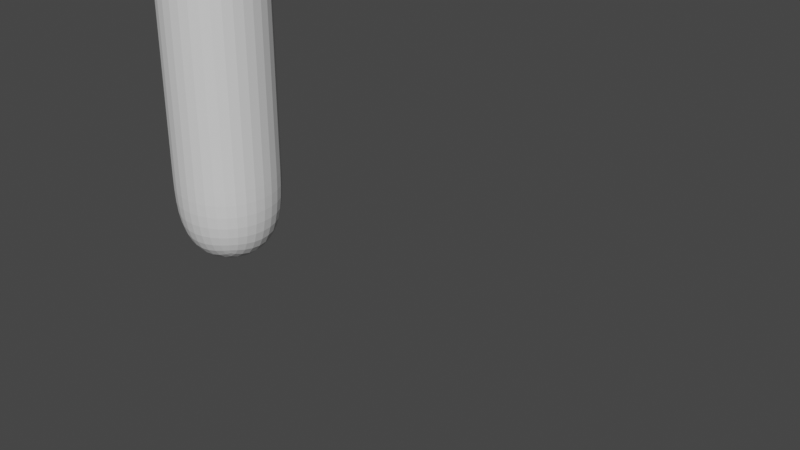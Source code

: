 # Source: BoneAnim3.blend  (saved by Blender 2.80.39; exported with 4.5.12 LTS)
import bpy
from mathutils import Matrix  # noqa: F401  (used for matrix-valued properties, if any)

bpy.ops.wm.read_factory_settings(use_empty=True)
scene = bpy.context.scene
scene.name = 'Scene'

# ---- collections
col_collection = bpy.data.collections.new('Collection'); scene.collection.children.link(col_collection)

# ---- materials (node trees are filled in below, after node groups)
mat_material = bpy.data.materials.new('Material')
mat_material.alpha_threshold = 0.0
mat_material.use_transparent_shadow = False
mat_material.roughness = 0.5
mat_material.line_color = (0.0, 0.0, 0.0, 1.0)

# ---- material node trees
mat_material.use_nodes = True; mat_material.node_tree.nodes.clear()
_N = mat_material.node_tree.nodes; _L = mat_material.node_tree.links
n0 = _N.new('ShaderNodeOutputMaterial'); n0.name = 'Material Output'; n0.location = (300, 300)
n1 = _N.new('ShaderNodeBsdfPrincipled'); n1.name = 'Principled BSDF'; n1.location = (10, 300)
n1.distribution = 'GGX'
n1.subsurface_method = 'BURLEY'
n1.inputs[3].default_value = 1.45
_L.new(n1.outputs[0], n0.inputs[0])
n0.is_active_output = True

# ---- world
world_world = bpy.data.worlds.new('World'); scene.world = world_world
world_world.color = (0.05088, 0.05088, 0.05088)
world_world.use_sun_shadow = False
world_world.sun_shadow_jitter_overblur = 0.0

# ---- meshes
me_cube = bpy.data.meshes.new('Cube')
me_cube.from_pydata([(1.0, 1.0, 1.0), (1.0, 1.0, -1.0), (1.0, -1.0, 1.0), (1.0, -1.0, -1.0), (-1.0, 1.0, 1.0), (-1.0, 1.0, -1.0), (-1.0, -1.0, 1.0), (-1.0, -1.0, -1.0), (1.0, 1.0, 3.0), (1.0, -1.0, 3.0), (-1.0, 1.0, 3.0), (-1.0, -1.0, 3.0), (1.0, 1.0, 5.0), (1.0, -1.0, 5.0), (-1.0, 1.0, 5.0), (-1.0, -1.0, 5.0), (1.0, 1.0, 7.0), (1.0, -1.0, 7.0), (-1.0, 1.0, 7.0), (-1.0, -1.0, 7.0), (1.0, 1.0, 9.0), (1.0, -1.0, 9.0), (-1.0, 1.0, 9.0), (-1.0, -1.0, 9.0), (1.0, 1.0, 11.0), (1.0, -1.0, 11.0), (-1.0, 1.0, 11.0), (-1.0, -1.0, 11.0)], [], [(0, 4, 10, 8), (3, 2, 6, 7), (7, 6, 4, 5), (5, 1, 3, 7), (1, 0, 2, 3), (5, 4, 0, 1), (10, 11, 15, 14), (6, 2, 9, 11), (4, 6, 11, 10), (2, 0, 8, 9), (12, 14, 18, 16), (11, 9, 13, 15), (8, 10, 14, 12), (9, 8, 12, 13), (18, 19, 23, 22), (13, 12, 16, 17), (14, 15, 19, 18), (15, 13, 17, 19), (23, 21, 25, 27), (19, 17, 21, 23), (16, 18, 22, 20), (17, 16, 20, 21), (24, 26, 27, 25), (20, 22, 26, 24), (21, 20, 24, 25), (22, 23, 27, 26)])
_uv = me_cube.uv_layers.new(name='UVMap')
_uv.uv.foreach_set('vector', [0.875, 0.75, 0.875, 0.5, 0.875, 0.5, 0.875, 0.75, 0.375, 0.25, 0.625, 0.25, 0.625, 0.5, 0.375, 0.5, 0.375, 0.5, 0.625, 0.5, 0.625, 0.75, 0.375, 0.75, 0.375, 0.75, 0.625, 0.75, 0.625, 1.0, 0.375, 1.0, 0.125, 0.5, 0.375, 0.5, 0.375, 0.75, 0.125, 0.75, 0.625, 0.5, 0.875, 0.5, 0.875, 0.75, 0.625, 0.75, 0.625, 0.75, 0.625, 0.5, 0.625, 0.5, 0.625, 0.75, 0.625, 0.5, 0.625, 0.25, 0.625, 0.25, 0.625, 0.5, 0.625, 0.75, 0.625, 0.5, 0.625, 0.5, 0.625, 0.75, 0.375, 0.75, 0.375, 0.5, 0.375, 0.5, 0.375, 0.75, 0.875, 0.75, 0.875, 0.5, 0.875, 0.5, 0.875, 0.75, 0.625, 0.5, 0.625, 0.25, 0.625, 0.25, 0.625, 0.5, 0.875, 0.75, 0.875, 0.5, 0.875, 0.5, 0.875, 0.75, 0.375, 0.75, 0.375, 0.5, 0.375, 0.5, 0.375, 0.75, 0.625, 0.75, 0.625, 0.5, 0.625, 0.5, 0.625, 0.75, 0.375, 0.75, 0.375, 0.5, 0.375, 0.5, 0.375, 0.75, 0.625, 0.75, 0.625, 0.5, 0.625, 0.5, 0.625, 0.75, 0.625, 0.5, 0.625, 0.25, 0.625, 0.25, 0.625, 0.5, 0.625, 0.5, 0.625, 0.25, 0.625, 0.25, 0.625, 0.5, 0.625, 0.5, 0.625, 0.25, 0.625, 0.25, 0.625, 0.5, 0.875, 0.75, 0.875, 0.5, 0.875, 0.5, 0.875, 0.75, 0.375, 0.75, 0.375, 0.5, 0.375, 0.5, 0.375, 0.75, 0.375, 0.0, 0.625, 0.0, 0.625, 0.25, 0.375, 0.25, 0.875, 0.75, 0.875, 0.5, 0.875, 0.5, 0.875, 0.75, 0.375, 0.75, 0.375, 0.5, 0.375, 0.5, 0.375, 0.75, 0.625, 0.75, 0.625, 0.5, 0.625, 0.5, 0.625, 0.75])
me_cube.materials.append(mat_material)
me_cube.use_remesh_preserve_volume = False
me_cube.use_remesh_preserve_attributes = False
me_cube.use_mirror_vertex_groups = False
me_cube.update()
arm_armature = bpy.data.armatures.new('Armature')  # bones are not reproduced

# ---- objects
ob_cube = bpy.data.objects.new('Cube', me_cube)
ob_armature = bpy.data.objects.new('Armature', arm_armature)

# ---- transforms, parenting, visibility, modifiers, constraints
ob_cube.parent = ob_armature
ob_cube.location = (0.0, 0.0, 0.0)
ob_cube.lock_rotations_4d = False
ob_cube.empty_display_type = 'ARROWS'
ob_cube.lineart.crease_threshold = 0.0
_vg = ob_cube.vertex_groups.new(name='Bone')
for _i, _w in zip([0, 1, 2, 3, 4, 5, 6, 7], [0.5007, 0.9392, 0.5007, 0.939, 0.5007, 0.939, 0.5007, 0.9392]): _vg.add([_i], _w, 'REPLACE')
_vg = ob_cube.vertex_groups.new(name='Bone.001')
for _i, _w in zip([0, 1, 2, 3, 4, 5, 6, 7], [0.4677, 0.05692, 0.4677, 0.05717, 0.4677, 0.05717, 0.4677, 0.05692]): _vg.add([_i], _w, 'REPLACE')
_vg = ob_cube.vertex_groups.new(name='Bone.002')
for _i, _w in zip([8, 9, 10, 11], [0.4744, 0.4744, 0.4744, 0.4744]): _vg.add([_i], _w, 'REPLACE')
_vg = ob_cube.vertex_groups.new(name='Bone.003')
for _i, _w in zip([8, 9, 10, 11], [0.4744, 0.4744, 0.4744, 0.4744]): _vg.add([_i], _w, 'REPLACE')
_vg = ob_cube.vertex_groups.new(name='Bone.004')
for _i, _w in zip([12, 13, 14, 15], [0.4744, 0.4744, 0.4744, 0.4744]): _vg.add([_i], _w, 'REPLACE')
_vg = ob_cube.vertex_groups.new(name='Bone.005')
for _i, _w in zip([12, 13, 14, 15], [0.4744, 0.4744, 0.4744, 0.4744]): _vg.add([_i], _w, 'REPLACE')
_vg = ob_cube.vertex_groups.new(name='Bone.006')
for _i, _w in zip([16, 17, 18, 19], [0.4744, 0.4744, 0.4744, 0.4744]): _vg.add([_i], _w, 'REPLACE')
_vg = ob_cube.vertex_groups.new(name='Bone.007')
for _i, _w in zip([16, 17, 18, 19], [0.4744, 0.4744, 0.4744, 0.4744]): _vg.add([_i], _w, 'REPLACE')
_vg = ob_cube.vertex_groups.new(name='Bone.008')
for _i, _w in zip([20, 21, 22, 23, 24, 25, 26, 27], [0.469, 0.4689, 0.4689, 0.469, 0.05192, 0.04437, 0.04437, 0.05192]): _vg.add([_i], _w, 'REPLACE')
_vg = ob_cube.vertex_groups.new(name='Bone.009')
for _i, _w in zip([20, 21, 22, 23, 24, 25, 26, 27], [0.469, 0.4689, 0.4689, 0.469, 0.05192, 0.04437, 0.04437, 0.05192]): _vg.add([_i], _w, 'REPLACE')
_vg = ob_cube.vertex_groups.new(name='Bone.010')
for _i, _w in zip([20, 21, 22, 23, 24, 25, 26, 27], [0.01375, 0.01431, 0.01431, 0.01375, 0.8928, 0.9026, 0.9026, 0.8928]): _vg.add([_i], _w, 'REPLACE')
_m = ob_cube.modifiers.new('Subdivision', 'SUBSURF')
_m.uv_smooth = 'PRESERVE_CORNERS'
_m.levels = 3
_m.render_levels = 3
_m.show_only_control_edges = False
_m = ob_cube.modifiers.new('Armature', 'ARMATURE')
_m.object = ob_armature
ob_armature.location = (0.0, 0.0, 0.0)
ob_armature.show_in_front = True
ob_armature.lineart.crease_threshold = 0.0

# ---- collection membership
col_collection.objects.link(ob_cube)
col_collection.objects.link(ob_armature)

# ---- scene / render settings (as saved in the file)
scene.frame_start = 1; scene.frame_end = 100; scene.frame_set(47)
scene.render.engine = 'BLENDER_EEVEE_NEXT'
scene.render.motion_blur_shutter = 1.0
scene.cycles.use_denoising = False
scene.cycles.samples = 128
scene.cycles.sampling_pattern = 'TABULATED_SOBOL'
scene.cycles.use_adaptive_sampling = False
scene.cycles.use_light_tree = False
scene.view_settings.view_transform = 'Filmic'
bpy.context.view_layer.update()

# ---- added for rendering (the .blend has no active camera and no usable light): camera, sun
cam_auto = bpy.data.cameras.new('AutoCamera')
cam_auto.lens = 50.0
cam_auto.sensor_width = 36.0
cam_auto.clip_end = 1000.0
ob_auto_camera = bpy.data.objects.new('AutoCamera', cam_auto)
scene.collection.objects.link(ob_auto_camera)
ob_auto_camera.location = (13.6132, -11.638, 8.73159)
ob_auto_camera.rotation_euler = (1.09748, -7.21219e-08, 0.694738)
scene.camera = ob_auto_camera
light_auto_sun = bpy.data.lights.new('AutoSun', 'SUN')
light_auto_sun.energy = 3.0
light_auto_sun.angle = 0.0523599
ob_auto_sun = bpy.data.objects.new('AutoSun', light_auto_sun)
scene.collection.objects.link(ob_auto_sun)
ob_auto_sun.rotation_euler = (0.872665, 0.174533, 0.523599)
bpy.context.view_layer.update()
